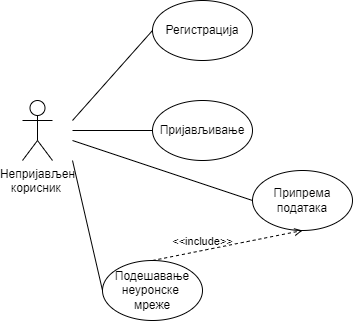

The diagram above was exported from draw.io. Its source (the exported page's mxGraphModel, read from the mxfile embedded in the PNG):
<mxGraphModel dx="1663" dy="682" grid="1" gridSize="10" guides="1" tooltips="1" connect="1" arrows="1" fold="1" page="1" pageScale="1" pageWidth="850" pageHeight="1100" math="0" shadow="0">
  <root>
    <mxCell id="0" />
    <mxCell id="1" parent="0" />
    <mxCell id="IVivX_vAa0PZUjuUvz63-13" value="Непријављен&lt;br&gt;корисник&amp;nbsp;" style="shape=umlActor;verticalLabelPosition=bottom;verticalAlign=top;html=1;" vertex="1" parent="1">
      <mxGeometry x="70" y="160" width="30" height="60" as="geometry" />
    </mxCell>
    <mxCell id="IVivX_vAa0PZUjuUvz63-17" value="Регистрација" style="ellipse;whiteSpace=wrap;html=1;" vertex="1" parent="1">
      <mxGeometry x="200" y="60" width="100" height="60" as="geometry" />
    </mxCell>
    <mxCell id="IVivX_vAa0PZUjuUvz63-18" value="Пријављивање" style="ellipse;whiteSpace=wrap;html=1;" vertex="1" parent="1">
      <mxGeometry x="200" y="160" width="100" height="60" as="geometry" />
    </mxCell>
    <mxCell id="IVivX_vAa0PZUjuUvz63-19" value="Припрема података" style="ellipse;whiteSpace=wrap;html=1;" vertex="1" parent="1">
      <mxGeometry x="300" y="230" width="100" height="60" as="geometry" />
    </mxCell>
    <mxCell id="IVivX_vAa0PZUjuUvz63-21" value="Подешавање неуронске &lt;br&gt;мреже" style="ellipse;whiteSpace=wrap;html=1;" vertex="1" parent="1">
      <mxGeometry x="150" y="320" width="100" height="60" as="geometry" />
    </mxCell>
    <mxCell id="IVivX_vAa0PZUjuUvz63-26" value="" style="endArrow=none;html=1;rounded=0;entryX=0;entryY=0.5;entryDx=0;entryDy=0;" edge="1" parent="1" target="IVivX_vAa0PZUjuUvz63-17">
      <mxGeometry width="50" height="50" relative="1" as="geometry">
        <mxPoint x="120" y="180" as="sourcePoint" />
        <mxPoint x="540" y="240" as="targetPoint" />
      </mxGeometry>
    </mxCell>
    <mxCell id="IVivX_vAa0PZUjuUvz63-27" value="" style="endArrow=none;html=1;rounded=0;entryX=0;entryY=0.5;entryDx=0;entryDy=0;" edge="1" parent="1" target="IVivX_vAa0PZUjuUvz63-18">
      <mxGeometry width="50" height="50" relative="1" as="geometry">
        <mxPoint x="120" y="190" as="sourcePoint" />
        <mxPoint x="210" y="100" as="targetPoint" />
      </mxGeometry>
    </mxCell>
    <mxCell id="IVivX_vAa0PZUjuUvz63-28" value="" style="endArrow=none;html=1;rounded=0;entryX=0;entryY=0.5;entryDx=0;entryDy=0;" edge="1" parent="1" target="IVivX_vAa0PZUjuUvz63-19">
      <mxGeometry width="50" height="50" relative="1" as="geometry">
        <mxPoint x="120" y="200" as="sourcePoint" />
        <mxPoint x="220" y="110" as="targetPoint" />
      </mxGeometry>
    </mxCell>
    <mxCell id="IVivX_vAa0PZUjuUvz63-32" value="&amp;lt;&amp;lt;include&amp;gt;&amp;gt;" style="html=1;verticalAlign=bottom;labelBackgroundColor=none;endArrow=open;endFill=0;dashed=1;rounded=0;exitX=0.5;exitY=0;exitDx=0;exitDy=0;entryX=0.5;entryY=1;entryDx=0;entryDy=0;" edge="1" parent="1" source="IVivX_vAa0PZUjuUvz63-21" target="IVivX_vAa0PZUjuUvz63-19">
      <mxGeometry x="-0.3333" width="160" relative="1" as="geometry">
        <mxPoint x="630" y="320" as="sourcePoint" />
        <mxPoint x="240" y="330" as="targetPoint" />
        <mxPoint as="offset" />
      </mxGeometry>
    </mxCell>
    <mxCell id="IVivX_vAa0PZUjuUvz63-33" value="" style="endArrow=none;html=1;rounded=0;entryX=0;entryY=0.5;entryDx=0;entryDy=0;" edge="1" parent="1" target="IVivX_vAa0PZUjuUvz63-21">
      <mxGeometry width="50" height="50" relative="1" as="geometry">
        <mxPoint x="120" y="220" as="sourcePoint" />
        <mxPoint x="210" y="300" as="targetPoint" />
      </mxGeometry>
    </mxCell>
  </root>
</mxGraphModel>